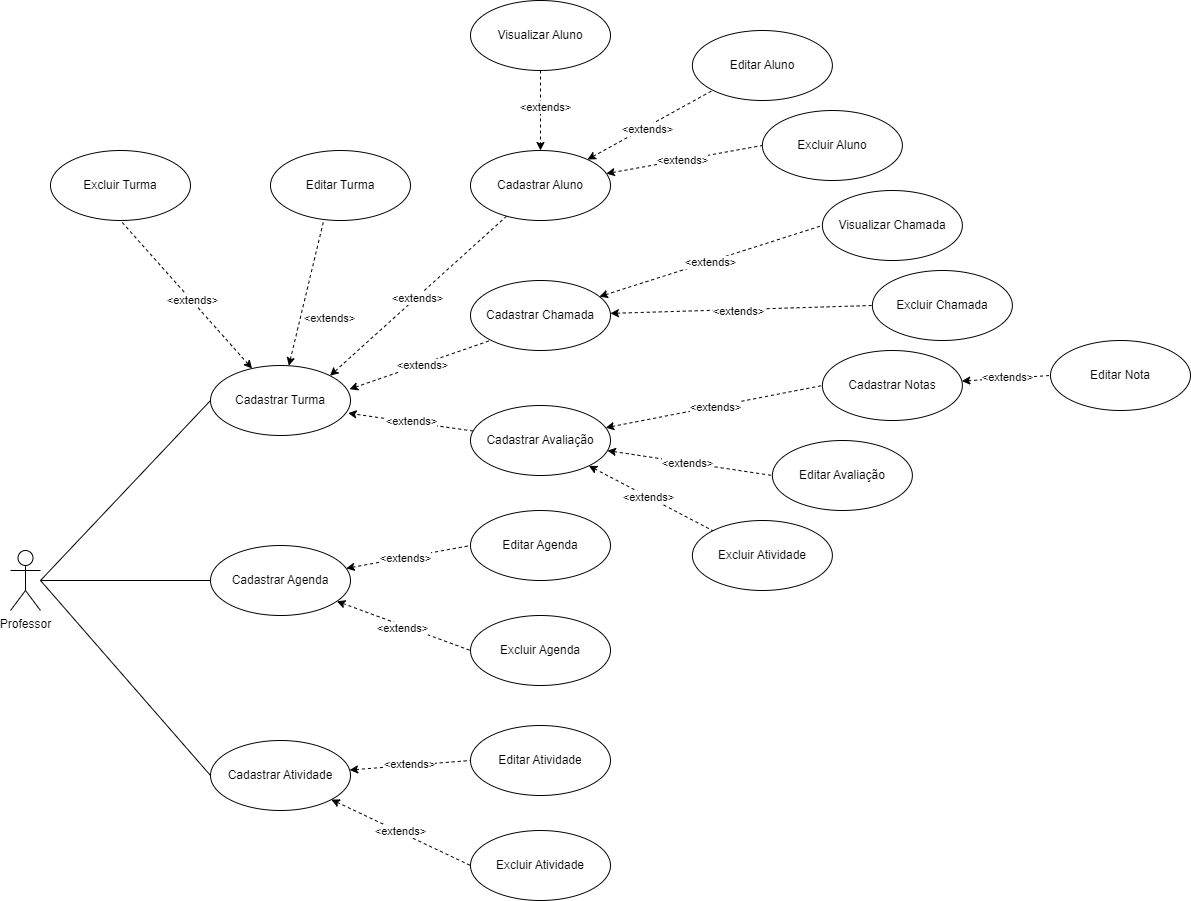

The diagram above was exported from draw.io. Its source (the exported page's mxGraphModel, read from the mxfile embedded in the PNG):
<mxGraphModel dx="1877" dy="603" grid="1" gridSize="10" guides="1" tooltips="1" connect="1" arrows="1" fold="1" page="1" pageScale="1" pageWidth="827" pageHeight="1169" math="0" shadow="0">
  <root>
    <mxCell id="0" />
    <mxCell id="1" parent="0" />
    <mxCell id="Cf2RxVPuniqynCiK2kis-114" style="rounded=0;orthogonalLoop=1;jettySize=auto;html=1;entryX=0;entryY=0.5;entryDx=0;entryDy=0;endArrow=none;endFill=0;" parent="1" target="Cf2RxVPuniqynCiK2kis-111" edge="1">
      <mxGeometry relative="1" as="geometry">
        <mxPoint x="-430" y="730" as="sourcePoint" />
      </mxGeometry>
    </mxCell>
    <mxCell id="Cf2RxVPuniqynCiK2kis-120" style="rounded=0;orthogonalLoop=1;jettySize=auto;html=1;entryX=0;entryY=0.5;entryDx=0;entryDy=0;endArrow=none;endFill=0;" parent="1" target="Cf2RxVPuniqynCiK2kis-119" edge="1">
      <mxGeometry relative="1" as="geometry">
        <mxPoint x="-430" y="730" as="sourcePoint" />
      </mxGeometry>
    </mxCell>
    <mxCell id="Cf2RxVPuniqynCiK2kis-121" style="rounded=0;orthogonalLoop=1;jettySize=auto;html=1;entryX=0;entryY=0.5;entryDx=0;entryDy=0;endArrow=none;endFill=0;" parent="1" target="Cf2RxVPuniqynCiK2kis-118" edge="1">
      <mxGeometry relative="1" as="geometry">
        <mxPoint x="-430" y="730" as="sourcePoint" />
      </mxGeometry>
    </mxCell>
    <mxCell id="Cf2RxVPuniqynCiK2kis-109" value="Professor" style="shape=umlActor;verticalLabelPosition=bottom;verticalAlign=top;html=1;" parent="1" vertex="1">
      <mxGeometry x="-460" y="700" width="30" height="60" as="geometry" />
    </mxCell>
    <mxCell id="Cf2RxVPuniqynCiK2kis-156" style="rounded=0;orthogonalLoop=1;jettySize=auto;html=1;entryX=0;entryY=1;entryDx=0;entryDy=0;dashed=1;startArrow=classic;startFill=1;endArrow=none;endFill=0;" parent="1" source="Cf2RxVPuniqynCiK2kis-110" target="Cf2RxVPuniqynCiK2kis-124" edge="1">
      <mxGeometry relative="1" as="geometry" />
    </mxCell>
    <mxCell id="Cf2RxVPuniqynCiK2kis-170" value="Text" style="edgeLabel;html=1;align=center;verticalAlign=middle;resizable=0;points=[];" parent="Cf2RxVPuniqynCiK2kis-156" connectable="0" vertex="1">
      <mxGeometry x="-0.1205" relative="1" as="geometry">
        <mxPoint as="offset" />
      </mxGeometry>
    </mxCell>
    <mxCell id="Cf2RxVPuniqynCiK2kis-171" value="&amp;lt;extends&amp;gt;" style="edgeLabel;html=1;align=center;verticalAlign=middle;resizable=0;points=[];" parent="Cf2RxVPuniqynCiK2kis-156" connectable="0" vertex="1">
      <mxGeometry x="-0.0716" y="-2" relative="1" as="geometry">
        <mxPoint as="offset" />
      </mxGeometry>
    </mxCell>
    <mxCell id="Cf2RxVPuniqynCiK2kis-157" style="rounded=0;orthogonalLoop=1;jettySize=auto;html=1;entryX=0;entryY=0.5;entryDx=0;entryDy=0;dashed=1;startArrow=classic;startFill=1;endArrow=none;endFill=0;" parent="1" source="Cf2RxVPuniqynCiK2kis-110" target="Cf2RxVPuniqynCiK2kis-125" edge="1">
      <mxGeometry relative="1" as="geometry" />
    </mxCell>
    <mxCell id="Cf2RxVPuniqynCiK2kis-172" value="&amp;lt;extends&amp;gt;" style="edgeLabel;html=1;align=center;verticalAlign=middle;resizable=0;points=[];" parent="Cf2RxVPuniqynCiK2kis-157" connectable="0" vertex="1">
      <mxGeometry x="-0.0276" y="-1" relative="1" as="geometry">
        <mxPoint y="-1" as="offset" />
      </mxGeometry>
    </mxCell>
    <mxCell id="Cf2RxVPuniqynCiK2kis-186" style="rounded=0;orthogonalLoop=1;jettySize=auto;html=1;entryX=1;entryY=0;entryDx=0;entryDy=0;endArrow=classic;endFill=1;dashed=1;" parent="1" source="Cf2RxVPuniqynCiK2kis-110" target="Cf2RxVPuniqynCiK2kis-111" edge="1">
      <mxGeometry relative="1" as="geometry" />
    </mxCell>
    <mxCell id="Cf2RxVPuniqynCiK2kis-192" value="&amp;lt;extends&amp;gt;" style="edgeLabel;html=1;align=center;verticalAlign=middle;resizable=0;points=[];" parent="Cf2RxVPuniqynCiK2kis-186" connectable="0" vertex="1">
      <mxGeometry x="0.0127" y="1" relative="1" as="geometry">
        <mxPoint x="-1" as="offset" />
      </mxGeometry>
    </mxCell>
    <mxCell id="Cf2RxVPuniqynCiK2kis-110" value="Cadastrar Aluno" style="ellipse;whiteSpace=wrap;html=1;" parent="1" vertex="1">
      <mxGeometry y="300" width="140" height="70" as="geometry" />
    </mxCell>
    <mxCell id="Cf2RxVPuniqynCiK2kis-154" style="rounded=0;orthogonalLoop=1;jettySize=auto;html=1;entryX=0.5;entryY=0;entryDx=0;entryDy=0;dashed=1;endArrow=none;endFill=0;startArrow=classic;startFill=1;" parent="1" source="Cf2RxVPuniqynCiK2kis-111" target="Cf2RxVPuniqynCiK2kis-122" edge="1">
      <mxGeometry relative="1" as="geometry" />
    </mxCell>
    <mxCell id="Cf2RxVPuniqynCiK2kis-168" value="&amp;lt;extends&amp;gt;" style="edgeLabel;html=1;align=center;verticalAlign=middle;resizable=0;points=[];" parent="Cf2RxVPuniqynCiK2kis-154" connectable="0" vertex="1">
      <mxGeometry x="-0.4524" y="-3" relative="1" as="geometry">
        <mxPoint x="23" y="11" as="offset" />
      </mxGeometry>
    </mxCell>
    <mxCell id="Cf2RxVPuniqynCiK2kis-155" style="rounded=0;orthogonalLoop=1;jettySize=auto;html=1;entryX=0.5;entryY=1;entryDx=0;entryDy=0;dashed=1;startArrow=classic;startFill=1;endArrow=none;endFill=0;" parent="1" source="Cf2RxVPuniqynCiK2kis-111" target="Cf2RxVPuniqynCiK2kis-123" edge="1">
      <mxGeometry relative="1" as="geometry" />
    </mxCell>
    <mxCell id="Cf2RxVPuniqynCiK2kis-169" value="&amp;lt;extends&amp;gt;" style="edgeLabel;html=1;align=center;verticalAlign=middle;resizable=0;points=[];" parent="Cf2RxVPuniqynCiK2kis-155" connectable="0" vertex="1">
      <mxGeometry x="-0.084" y="-1" relative="1" as="geometry">
        <mxPoint as="offset" />
      </mxGeometry>
    </mxCell>
    <mxCell id="Cf2RxVPuniqynCiK2kis-187" style="rounded=0;orthogonalLoop=1;jettySize=auto;html=1;entryX=0;entryY=1;entryDx=0;entryDy=0;endArrow=none;endFill=0;exitX=0.993;exitY=0.338;exitDx=0;exitDy=0;startArrow=classic;startFill=1;dashed=1;exitPerimeter=0;" parent="1" source="Cf2RxVPuniqynCiK2kis-111" target="Cf2RxVPuniqynCiK2kis-112" edge="1">
      <mxGeometry relative="1" as="geometry" />
    </mxCell>
    <mxCell id="Cf2RxVPuniqynCiK2kis-191" value="&amp;lt;extends&amp;gt;" style="edgeLabel;html=1;align=center;verticalAlign=middle;resizable=0;points=[];" parent="Cf2RxVPuniqynCiK2kis-187" connectable="0" vertex="1">
      <mxGeometry x="0.0143" y="-1" relative="1" as="geometry">
        <mxPoint as="offset" />
      </mxGeometry>
    </mxCell>
    <mxCell id="Cf2RxVPuniqynCiK2kis-111" value="Cadastrar Turma" style="ellipse;whiteSpace=wrap;html=1;" parent="1" vertex="1">
      <mxGeometry x="-260" y="515" width="140" height="70" as="geometry" />
    </mxCell>
    <mxCell id="Cf2RxVPuniqynCiK2kis-158" style="rounded=0;orthogonalLoop=1;jettySize=auto;html=1;entryX=0;entryY=0.5;entryDx=0;entryDy=0;dashed=1;startArrow=classic;startFill=1;endArrow=none;endFill=0;" parent="1" source="Cf2RxVPuniqynCiK2kis-112" target="Cf2RxVPuniqynCiK2kis-126" edge="1">
      <mxGeometry relative="1" as="geometry" />
    </mxCell>
    <mxCell id="Cf2RxVPuniqynCiK2kis-173" value="&amp;lt;extends&amp;gt;" style="edgeLabel;html=1;align=center;verticalAlign=middle;resizable=0;points=[];" parent="Cf2RxVPuniqynCiK2kis-158" connectable="0" vertex="1">
      <mxGeometry x="-0.0047" y="-1" relative="1" as="geometry">
        <mxPoint as="offset" />
      </mxGeometry>
    </mxCell>
    <mxCell id="Cf2RxVPuniqynCiK2kis-159" style="rounded=0;orthogonalLoop=1;jettySize=auto;html=1;entryX=0;entryY=0.5;entryDx=0;entryDy=0;dashed=1;startArrow=classic;startFill=1;endArrow=none;endFill=0;" parent="1" source="Cf2RxVPuniqynCiK2kis-112" target="Cf2RxVPuniqynCiK2kis-127" edge="1">
      <mxGeometry relative="1" as="geometry" />
    </mxCell>
    <mxCell id="Cf2RxVPuniqynCiK2kis-175" value="&amp;lt;extends&amp;gt;" style="edgeLabel;html=1;align=center;verticalAlign=middle;resizable=0;points=[];" parent="Cf2RxVPuniqynCiK2kis-159" connectable="0" vertex="1">
      <mxGeometry x="-0.0246" y="-1" relative="1" as="geometry">
        <mxPoint as="offset" />
      </mxGeometry>
    </mxCell>
    <mxCell id="Cf2RxVPuniqynCiK2kis-112" value="Cadastrar Chamada" style="ellipse;whiteSpace=wrap;html=1;" parent="1" vertex="1">
      <mxGeometry y="430" width="140" height="70" as="geometry" />
    </mxCell>
    <mxCell id="Cf2RxVPuniqynCiK2kis-160" style="rounded=0;orthogonalLoop=1;jettySize=auto;html=1;entryX=0;entryY=0.5;entryDx=0;entryDy=0;dashed=1;startArrow=classic;startFill=1;endArrow=none;endFill=0;" parent="1" source="Cf2RxVPuniqynCiK2kis-113" target="Cf2RxVPuniqynCiK2kis-129" edge="1">
      <mxGeometry relative="1" as="geometry" />
    </mxCell>
    <mxCell id="Cf2RxVPuniqynCiK2kis-177" value="&amp;lt;extends&amp;gt;" style="edgeLabel;html=1;align=center;verticalAlign=middle;resizable=0;points=[];" parent="Cf2RxVPuniqynCiK2kis-160" connectable="0" vertex="1">
      <mxGeometry x="-0.0367" relative="1" as="geometry">
        <mxPoint as="offset" />
      </mxGeometry>
    </mxCell>
    <mxCell id="Cf2RxVPuniqynCiK2kis-161" style="rounded=0;orthogonalLoop=1;jettySize=auto;html=1;entryX=0;entryY=0.5;entryDx=0;entryDy=0;dashed=1;startArrow=classic;startFill=1;endArrow=none;endFill=0;" parent="1" source="Cf2RxVPuniqynCiK2kis-113" target="Cf2RxVPuniqynCiK2kis-128" edge="1">
      <mxGeometry relative="1" as="geometry" />
    </mxCell>
    <mxCell id="Cf2RxVPuniqynCiK2kis-176" value="&amp;lt;extends&amp;gt;" style="edgeLabel;html=1;align=center;verticalAlign=middle;resizable=0;points=[];" parent="Cf2RxVPuniqynCiK2kis-161" connectable="0" vertex="1">
      <mxGeometry x="0.0053" relative="1" as="geometry">
        <mxPoint as="offset" />
      </mxGeometry>
    </mxCell>
    <mxCell id="Cf2RxVPuniqynCiK2kis-162" style="rounded=0;orthogonalLoop=1;jettySize=auto;html=1;entryX=0;entryY=0;entryDx=0;entryDy=0;dashed=1;startArrow=classic;startFill=1;endArrow=none;endFill=0;" parent="1" source="Cf2RxVPuniqynCiK2kis-113" target="Cf2RxVPuniqynCiK2kis-130" edge="1">
      <mxGeometry relative="1" as="geometry" />
    </mxCell>
    <mxCell id="Cf2RxVPuniqynCiK2kis-179" value="&amp;lt;extends&amp;gt;" style="edgeLabel;html=1;align=center;verticalAlign=middle;resizable=0;points=[];" parent="Cf2RxVPuniqynCiK2kis-162" connectable="0" vertex="1">
      <mxGeometry x="-0.0371" relative="1" as="geometry">
        <mxPoint as="offset" />
      </mxGeometry>
    </mxCell>
    <mxCell id="Cf2RxVPuniqynCiK2kis-188" style="rounded=0;orthogonalLoop=1;jettySize=auto;html=1;entryX=0.983;entryY=0.681;entryDx=0;entryDy=0;endArrow=classic;endFill=1;entryPerimeter=0;startArrow=none;startFill=0;dashed=1;" parent="1" source="Cf2RxVPuniqynCiK2kis-113" target="Cf2RxVPuniqynCiK2kis-111" edge="1">
      <mxGeometry relative="1" as="geometry" />
    </mxCell>
    <mxCell id="Cf2RxVPuniqynCiK2kis-190" value="&amp;lt;extends&amp;gt;" style="edgeLabel;html=1;align=center;verticalAlign=middle;resizable=0;points=[];" parent="Cf2RxVPuniqynCiK2kis-188" connectable="0" vertex="1">
      <mxGeometry x="-0.0248" y="-1" relative="1" as="geometry">
        <mxPoint x="-1" as="offset" />
      </mxGeometry>
    </mxCell>
    <mxCell id="Cf2RxVPuniqynCiK2kis-113" value="Cadastrar Avaliação" style="ellipse;whiteSpace=wrap;html=1;" parent="1" vertex="1">
      <mxGeometry y="555" width="140" height="70" as="geometry" />
    </mxCell>
    <mxCell id="Cf2RxVPuniqynCiK2kis-165" style="rounded=0;orthogonalLoop=1;jettySize=auto;html=1;entryX=0;entryY=0.5;entryDx=0;entryDy=0;dashed=1;startArrow=classic;startFill=1;endArrow=none;endFill=0;" parent="1" source="Cf2RxVPuniqynCiK2kis-118" target="Cf2RxVPuniqynCiK2kis-150" edge="1">
      <mxGeometry relative="1" as="geometry" />
    </mxCell>
    <mxCell id="Cf2RxVPuniqynCiK2kis-183" value="&amp;lt;extends&amp;gt;" style="edgeLabel;html=1;align=center;verticalAlign=middle;resizable=0;points=[];" parent="Cf2RxVPuniqynCiK2kis-165" connectable="0" vertex="1">
      <mxGeometry x="-0.0239" y="1" relative="1" as="geometry">
        <mxPoint as="offset" />
      </mxGeometry>
    </mxCell>
    <mxCell id="Cf2RxVPuniqynCiK2kis-166" style="rounded=0;orthogonalLoop=1;jettySize=auto;html=1;entryX=0;entryY=0.5;entryDx=0;entryDy=0;dashed=1;startArrow=classic;startFill=1;endArrow=none;endFill=0;" parent="1" source="Cf2RxVPuniqynCiK2kis-118" target="Cf2RxVPuniqynCiK2kis-148" edge="1">
      <mxGeometry relative="1" as="geometry" />
    </mxCell>
    <mxCell id="Cf2RxVPuniqynCiK2kis-182" value="&amp;lt;extends&amp;gt;" style="edgeLabel;html=1;align=center;verticalAlign=middle;resizable=0;points=[];" parent="Cf2RxVPuniqynCiK2kis-166" connectable="0" vertex="1">
      <mxGeometry x="-0.0133" y="1" relative="1" as="geometry">
        <mxPoint as="offset" />
      </mxGeometry>
    </mxCell>
    <mxCell id="Cf2RxVPuniqynCiK2kis-118" value="Cadastrar Atividade" style="ellipse;whiteSpace=wrap;html=1;" parent="1" vertex="1">
      <mxGeometry x="-260" y="890" width="140" height="70" as="geometry" />
    </mxCell>
    <mxCell id="Cf2RxVPuniqynCiK2kis-163" style="rounded=0;orthogonalLoop=1;jettySize=auto;html=1;entryX=0;entryY=0.5;entryDx=0;entryDy=0;dashed=1;startArrow=classic;startFill=1;endArrow=none;endFill=0;" parent="1" source="Cf2RxVPuniqynCiK2kis-119" target="Cf2RxVPuniqynCiK2kis-131" edge="1">
      <mxGeometry relative="1" as="geometry" />
    </mxCell>
    <mxCell id="Cf2RxVPuniqynCiK2kis-180" value="&amp;lt;extends&amp;gt;" style="edgeLabel;html=1;align=center;verticalAlign=middle;resizable=0;points=[];" parent="Cf2RxVPuniqynCiK2kis-163" connectable="0" vertex="1">
      <mxGeometry x="-0.0455" relative="1" as="geometry">
        <mxPoint as="offset" />
      </mxGeometry>
    </mxCell>
    <mxCell id="Cf2RxVPuniqynCiK2kis-164" style="rounded=0;orthogonalLoop=1;jettySize=auto;html=1;entryX=0;entryY=0.5;entryDx=0;entryDy=0;dashed=1;startArrow=classic;startFill=1;endArrow=none;endFill=0;" parent="1" source="Cf2RxVPuniqynCiK2kis-119" target="Cf2RxVPuniqynCiK2kis-143" edge="1">
      <mxGeometry relative="1" as="geometry" />
    </mxCell>
    <mxCell id="Cf2RxVPuniqynCiK2kis-181" value="&amp;lt;extends&amp;gt;" style="edgeLabel;html=1;align=center;verticalAlign=middle;resizable=0;points=[];" parent="Cf2RxVPuniqynCiK2kis-164" connectable="0" vertex="1">
      <mxGeometry x="-0.0154" y="-3" relative="1" as="geometry">
        <mxPoint as="offset" />
      </mxGeometry>
    </mxCell>
    <mxCell id="Cf2RxVPuniqynCiK2kis-119" value="Cadastrar Agenda" style="ellipse;whiteSpace=wrap;html=1;" parent="1" vertex="1">
      <mxGeometry x="-260" y="695" width="140" height="70" as="geometry" />
    </mxCell>
    <mxCell id="Cf2RxVPuniqynCiK2kis-122" value="Editar Turma" style="ellipse;whiteSpace=wrap;html=1;" parent="1" vertex="1">
      <mxGeometry x="-200" y="300" width="140" height="70" as="geometry" />
    </mxCell>
    <mxCell id="Cf2RxVPuniqynCiK2kis-123" value="Excluir Turma" style="ellipse;whiteSpace=wrap;html=1;" parent="1" vertex="1">
      <mxGeometry x="-420" y="300" width="140" height="70" as="geometry" />
    </mxCell>
    <mxCell id="Cf2RxVPuniqynCiK2kis-124" value="Editar Aluno" style="ellipse;whiteSpace=wrap;html=1;" parent="1" vertex="1">
      <mxGeometry x="221.88" y="180" width="140" height="70" as="geometry" />
    </mxCell>
    <mxCell id="Cf2RxVPuniqynCiK2kis-125" value="Excluir Aluno" style="ellipse;whiteSpace=wrap;html=1;" parent="1" vertex="1">
      <mxGeometry x="291.88" y="260" width="140" height="70" as="geometry" />
    </mxCell>
    <mxCell id="Cf2RxVPuniqynCiK2kis-126" value="Visualizar Chamada" style="ellipse;whiteSpace=wrap;html=1;" parent="1" vertex="1">
      <mxGeometry x="351.88" y="340" width="140" height="70" as="geometry" />
    </mxCell>
    <mxCell id="Cf2RxVPuniqynCiK2kis-127" value="Excluir Chamada" style="ellipse;whiteSpace=wrap;html=1;" parent="1" vertex="1">
      <mxGeometry x="401.88" y="420" width="140" height="70" as="geometry" />
    </mxCell>
    <mxCell id="Cf2RxVPuniqynCiK2kis-167" style="rounded=0;orthogonalLoop=1;jettySize=auto;html=1;entryX=0;entryY=0.5;entryDx=0;entryDy=0;dashed=1;startArrow=classic;startFill=1;endArrow=none;endFill=0;" parent="1" source="Cf2RxVPuniqynCiK2kis-128" target="Cf2RxVPuniqynCiK2kis-140" edge="1">
      <mxGeometry relative="1" as="geometry" />
    </mxCell>
    <mxCell id="Cf2RxVPuniqynCiK2kis-184" value="&amp;lt;extends&amp;gt;" style="edgeLabel;html=1;align=center;verticalAlign=middle;resizable=0;points=[];" parent="Cf2RxVPuniqynCiK2kis-167" connectable="0" vertex="1">
      <mxGeometry x="0.008" y="1" relative="1" as="geometry">
        <mxPoint as="offset" />
      </mxGeometry>
    </mxCell>
    <mxCell id="Cf2RxVPuniqynCiK2kis-128" value="Cadastrar Notas" style="ellipse;whiteSpace=wrap;html=1;" parent="1" vertex="1">
      <mxGeometry x="351.88" y="500" width="140" height="70" as="geometry" />
    </mxCell>
    <mxCell id="Cf2RxVPuniqynCiK2kis-129" value="Editar Avaliação" style="ellipse;whiteSpace=wrap;html=1;" parent="1" vertex="1">
      <mxGeometry x="301.88" y="590" width="140" height="70" as="geometry" />
    </mxCell>
    <mxCell id="Cf2RxVPuniqynCiK2kis-130" value="Excluir Atividade" style="ellipse;whiteSpace=wrap;html=1;" parent="1" vertex="1">
      <mxGeometry x="221.88" y="670" width="140" height="70" as="geometry" />
    </mxCell>
    <mxCell id="Cf2RxVPuniqynCiK2kis-131" value="Editar Agenda" style="ellipse;whiteSpace=wrap;html=1;" parent="1" vertex="1">
      <mxGeometry y="660" width="140" height="70" as="geometry" />
    </mxCell>
    <mxCell id="Cf2RxVPuniqynCiK2kis-140" value="Editar Nota" style="ellipse;whiteSpace=wrap;html=1;" parent="1" vertex="1">
      <mxGeometry x="580" y="490" width="140" height="70" as="geometry" />
    </mxCell>
    <mxCell id="Cf2RxVPuniqynCiK2kis-143" value="Excluir Agenda" style="ellipse;whiteSpace=wrap;html=1;" parent="1" vertex="1">
      <mxGeometry y="765" width="140" height="70" as="geometry" />
    </mxCell>
    <mxCell id="Cf2RxVPuniqynCiK2kis-148" value="Editar Atividade" style="ellipse;whiteSpace=wrap;html=1;" parent="1" vertex="1">
      <mxGeometry y="875" width="140" height="70" as="geometry" />
    </mxCell>
    <mxCell id="Cf2RxVPuniqynCiK2kis-150" value="Excluir Atividade" style="ellipse;whiteSpace=wrap;html=1;" parent="1" vertex="1">
      <mxGeometry y="980" width="140" height="70" as="geometry" />
    </mxCell>
    <mxCell id="Cf2RxVPuniqynCiK2kis-195" value="" style="rounded=0;orthogonalLoop=1;jettySize=auto;html=1;dashed=1;" parent="1" source="Cf2RxVPuniqynCiK2kis-194" target="Cf2RxVPuniqynCiK2kis-110" edge="1">
      <mxGeometry relative="1" as="geometry" />
    </mxCell>
    <mxCell id="Cf2RxVPuniqynCiK2kis-196" value="&amp;lt;extends&amp;gt;" style="edgeLabel;html=1;align=center;verticalAlign=middle;resizable=0;points=[];" parent="Cf2RxVPuniqynCiK2kis-195" connectable="0" vertex="1">
      <mxGeometry x="-0.1" y="4" relative="1" as="geometry">
        <mxPoint as="offset" />
      </mxGeometry>
    </mxCell>
    <mxCell id="Cf2RxVPuniqynCiK2kis-194" value="Visualizar Aluno" style="ellipse;whiteSpace=wrap;html=1;" parent="1" vertex="1">
      <mxGeometry y="150" width="140" height="70" as="geometry" />
    </mxCell>
  </root>
</mxGraphModel>